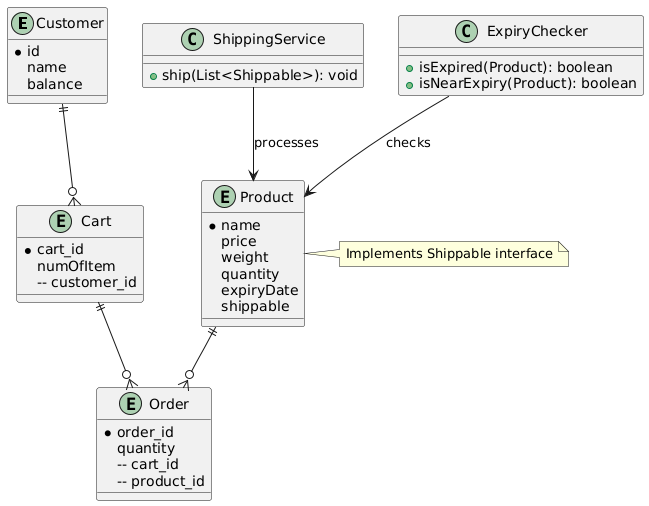

The diagram above was rendered by PlantUML. Its source (embedded in the PNG):
@startuml
entity Customer {
  *id
  name
  balance
}

entity Cart {
  *cart_id
  numOfItem
  -- customer_id
}

entity Product {
  *name
  price
  weight
  quantity
  expiryDate
  shippable
}

entity Order {
  *order_id
  quantity
  -- cart_id
  -- product_id
}

Customer ||--o{ Cart
Cart ||--o{ Order
Product ||--o{ Order

note right of Product
  Implements Shippable interface
end note

class ShippingService {
  +ship(List<Shippable>): void
}

class ExpiryChecker {
  +isExpired(Product): boolean
  +isNearExpiry(Product): boolean
}

ShippingService --> Product : processes
ExpiryChecker --> Product : checks
@enduml